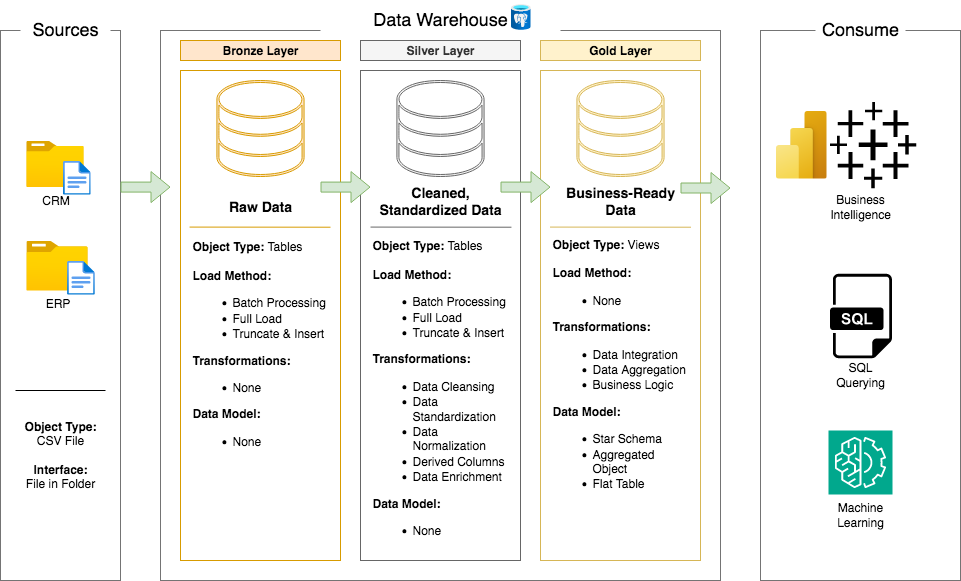

The diagram above was exported from draw.io. Its source (the exported page's mxGraphModel, read from the mxfile embedded in the PNG):
<mxGraphModel dx="970" dy="684" grid="0" gridSize="10" guides="1" tooltips="1" connect="1" arrows="1" fold="1" page="1" pageScale="1" pageWidth="850" pageHeight="1100" background="#FFFFFF" math="0" shadow="0">
  <root>
    <mxCell id="0" />
    <mxCell id="1" parent="0" />
    <mxCell id="-wui4vRRowVjt8TWx00U-1" value="" style="rounded=0;whiteSpace=wrap;html=1;fillColor=none;strokeColor=#747474;" vertex="1" parent="1">
      <mxGeometry x="40" y="120" width="120" height="550" as="geometry" />
    </mxCell>
    <mxCell id="-wui4vRRowVjt8TWx00U-2" value="&lt;font style=&quot;font-size: 18px;&quot;&gt;Sources&lt;/font&gt;" style="rounded=0;whiteSpace=wrap;html=1;strokeColor=none;" vertex="1" parent="1">
      <mxGeometry x="60" y="100" width="90" height="40" as="geometry" />
    </mxCell>
    <mxCell id="-wui4vRRowVjt8TWx00U-3" value="" style="rounded=0;whiteSpace=wrap;html=1;fillColor=none;strokeColor=#747474;" vertex="1" parent="1">
      <mxGeometry x="200" y="120" width="560" height="550" as="geometry" />
    </mxCell>
    <mxCell id="-wui4vRRowVjt8TWx00U-4" value="&lt;font style=&quot;font-size: 18px;&quot;&gt;Data Warehouse &lt;br&gt;&lt;/font&gt;" style="rounded=0;whiteSpace=wrap;html=1;strokeColor=none;" vertex="1" parent="1">
      <mxGeometry x="360" y="90" width="240" height="40" as="geometry" />
    </mxCell>
    <mxCell id="-wui4vRRowVjt8TWx00U-7" value="" style="rounded=0;whiteSpace=wrap;html=1;fillColor=none;strokeColor=#747474;" vertex="1" parent="1">
      <mxGeometry x="800" y="120" width="200" height="550" as="geometry" />
    </mxCell>
    <mxCell id="-wui4vRRowVjt8TWx00U-8" value="&lt;font style=&quot;font-size: 18px;&quot;&gt;Consume&lt;/font&gt;" style="rounded=0;whiteSpace=wrap;html=1;strokeColor=none;" vertex="1" parent="1">
      <mxGeometry x="855" y="100" width="90" height="40" as="geometry" />
    </mxCell>
    <mxCell id="-wui4vRRowVjt8TWx00U-9" value="&lt;b&gt;Bronze Layer&lt;/b&gt;" style="rounded=0;whiteSpace=wrap;html=1;fillColor=#ffe6cc;strokeColor=#d79b00;" vertex="1" parent="1">
      <mxGeometry x="220" y="130" width="160" height="20" as="geometry" />
    </mxCell>
    <mxCell id="-wui4vRRowVjt8TWx00U-10" value="&lt;b&gt;Silver Layer&lt;/b&gt;" style="rounded=0;whiteSpace=wrap;html=1;fillColor=#f5f5f5;strokeColor=#666666;fontColor=#333333;" vertex="1" parent="1">
      <mxGeometry x="400" y="130" width="160" height="20" as="geometry" />
    </mxCell>
    <mxCell id="-wui4vRRowVjt8TWx00U-11" value="&lt;b&gt;Gold Layer&lt;/b&gt;" style="rounded=0;whiteSpace=wrap;html=1;fillColor=#fff2cc;strokeColor=#d6b656;" vertex="1" parent="1">
      <mxGeometry x="580" y="130" width="160" height="20" as="geometry" />
    </mxCell>
    <mxCell id="-wui4vRRowVjt8TWx00U-12" value="" style="rounded=0;whiteSpace=wrap;html=1;fillColor=none;strokeColor=#D79B00;" vertex="1" parent="1">
      <mxGeometry x="220" y="160" width="160" height="490" as="geometry" />
    </mxCell>
    <mxCell id="-wui4vRRowVjt8TWx00U-13" value="" style="rounded=0;whiteSpace=wrap;html=1;fillColor=none;strokeColor=#666666;fontColor=#333333;" vertex="1" parent="1">
      <mxGeometry x="400" y="160" width="160" height="490" as="geometry" />
    </mxCell>
    <mxCell id="-wui4vRRowVjt8TWx00U-14" value="" style="rounded=0;whiteSpace=wrap;html=1;fillColor=none;strokeColor=#d6b656;" vertex="1" parent="1">
      <mxGeometry x="580" y="160" width="160" height="490" as="geometry" />
    </mxCell>
    <mxCell id="-wui4vRRowVjt8TWx00U-16" value="CRM" style="image;aspect=fixed;html=1;points=[];align=center;fontSize=12;image=img/lib/azure2/general/Folder_Blank.svg;" vertex="1" parent="1">
      <mxGeometry x="65.8" y="230" width="57.41" height="46.59" as="geometry" />
    </mxCell>
    <mxCell id="-wui4vRRowVjt8TWx00U-17" value="" style="image;aspect=fixed;html=1;points=[];align=center;fontSize=12;image=img/lib/azure2/general/File.svg;" vertex="1" parent="1">
      <mxGeometry x="102.39999999999999" y="250" width="27.6" height="34" as="geometry" />
    </mxCell>
    <mxCell id="-wui4vRRowVjt8TWx00U-22" value="ERP" style="image;aspect=fixed;html=1;points=[];align=center;fontSize=12;image=img/lib/azure2/general/Folder_Blank.svg;" vertex="1" parent="1">
      <mxGeometry x="65.8" y="330" width="61.61" height="50" as="geometry" />
    </mxCell>
    <mxCell id="-wui4vRRowVjt8TWx00U-23" value="" style="image;aspect=fixed;html=1;points=[];align=center;fontSize=12;image=img/lib/azure2/general/File.svg;" vertex="1" parent="1">
      <mxGeometry x="106.60000000000001" y="350" width="27.6" height="34" as="geometry" />
    </mxCell>
    <mxCell id="-wui4vRRowVjt8TWx00U-30" value="" style="endArrow=none;html=1;rounded=0;" edge="1" parent="1">
      <mxGeometry width="50" height="50" relative="1" as="geometry">
        <mxPoint x="55" y="480" as="sourcePoint" />
        <mxPoint x="145" y="480" as="targetPoint" />
      </mxGeometry>
    </mxCell>
    <mxCell id="-wui4vRRowVjt8TWx00U-31" value="&lt;div align=&quot;center&quot;&gt;&lt;b&gt;Object Type:&lt;/b&gt;&lt;/div&gt;&lt;div align=&quot;center&quot;&gt;CSV File&lt;/div&gt;&lt;div align=&quot;center&quot;&gt;&lt;br&gt;&lt;/div&gt;&lt;div align=&quot;center&quot;&gt;&lt;b&gt;Interface:&lt;/b&gt;&lt;/div&gt;&lt;div align=&quot;center&quot;&gt;File in Folder&lt;br&gt;&lt;/div&gt;" style="text;html=1;align=center;verticalAlign=middle;whiteSpace=wrap;rounded=0;" vertex="1" parent="1">
      <mxGeometry x="50" y="490" width="100" height="110" as="geometry" />
    </mxCell>
    <mxCell id="-wui4vRRowVjt8TWx00U-34" value="" style="sketch=0;verticalLabelPosition=bottom;sketch=0;aspect=fixed;html=1;verticalAlign=top;strokeColor=#d79b00;fillColor=#ffe6cc;align=center;outlineConnect=0;pointerEvents=1;shape=mxgraph.citrix2.site_database;" vertex="1" parent="1">
      <mxGeometry x="256.42" y="170" width="87.16" height="96" as="geometry" />
    </mxCell>
    <mxCell id="-wui4vRRowVjt8TWx00U-35" value="" style="sketch=0;verticalLabelPosition=bottom;sketch=0;aspect=fixed;html=1;verticalAlign=top;strokeColor=#d6b656;fillColor=#fff2cc;align=center;outlineConnect=0;pointerEvents=1;shape=mxgraph.citrix2.site_database;" vertex="1" parent="1">
      <mxGeometry x="616.4200000000001" y="170" width="87.16" height="96" as="geometry" />
    </mxCell>
    <mxCell id="-wui4vRRowVjt8TWx00U-36" value="" style="sketch=0;verticalLabelPosition=bottom;sketch=0;aspect=fixed;html=1;verticalAlign=top;strokeColor=#666666;fillColor=#f5f5f5;align=center;outlineConnect=0;pointerEvents=1;shape=mxgraph.citrix2.site_database;fontColor=#333333;" vertex="1" parent="1">
      <mxGeometry x="436.42" y="170" width="87.16" height="96" as="geometry" />
    </mxCell>
    <mxCell id="-wui4vRRowVjt8TWx00U-40" value="" style="shape=flexArrow;endArrow=classic;html=1;rounded=0;fillColor=#d5e8d4;strokeColor=#82b366;" edge="1" parent="1">
      <mxGeometry width="50" height="50" relative="1" as="geometry">
        <mxPoint x="160" y="276.59" as="sourcePoint" />
        <mxPoint x="210" y="276.59" as="targetPoint" />
      </mxGeometry>
    </mxCell>
    <mxCell id="-wui4vRRowVjt8TWx00U-41" value="" style="shape=flexArrow;endArrow=classic;html=1;rounded=0;fillColor=#d5e8d4;strokeColor=#82b366;" edge="1" parent="1">
      <mxGeometry width="50" height="50" relative="1" as="geometry">
        <mxPoint x="360" y="276.59000000000003" as="sourcePoint" />
        <mxPoint x="410" y="276.59000000000003" as="targetPoint" />
      </mxGeometry>
    </mxCell>
    <mxCell id="-wui4vRRowVjt8TWx00U-42" value="" style="shape=flexArrow;endArrow=classic;html=1;rounded=0;fillColor=#d5e8d4;strokeColor=#82b366;" edge="1" parent="1">
      <mxGeometry width="50" height="50" relative="1" as="geometry">
        <mxPoint x="540" y="276.59" as="sourcePoint" />
        <mxPoint x="590" y="276.59" as="targetPoint" />
      </mxGeometry>
    </mxCell>
    <mxCell id="-wui4vRRowVjt8TWx00U-43" value="" style="shape=flexArrow;endArrow=classic;html=1;rounded=0;fillColor=#d5e8d4;strokeColor=#82b366;" edge="1" parent="1">
      <mxGeometry width="50" height="50" relative="1" as="geometry">
        <mxPoint x="720" y="277.5" as="sourcePoint" />
        <mxPoint x="770" y="277.5" as="targetPoint" />
      </mxGeometry>
    </mxCell>
    <mxCell id="-wui4vRRowVjt8TWx00U-45" value="&lt;font style=&quot;font-size: 14px;&quot;&gt;&lt;b&gt;Raw Data&lt;/b&gt;&lt;/font&gt;" style="text;html=1;align=center;verticalAlign=middle;whiteSpace=wrap;rounded=0;" vertex="1" parent="1">
      <mxGeometry x="230" y="276.59000000000003" width="140" height="40" as="geometry" />
    </mxCell>
    <mxCell id="-wui4vRRowVjt8TWx00U-46" value="&lt;font style=&quot;font-size: 14px;&quot;&gt;&lt;b&gt;&lt;font&gt;Cleaned, Standardized Data&lt;br&gt;&lt;/font&gt;&lt;/b&gt;&lt;/font&gt;" style="text;html=1;align=center;verticalAlign=middle;whiteSpace=wrap;rounded=0;" vertex="1" parent="1">
      <mxGeometry x="410" y="266.59000000000003" width="140" height="50" as="geometry" />
    </mxCell>
    <mxCell id="-wui4vRRowVjt8TWx00U-47" value="&lt;font style=&quot;font-size: 14px;&quot;&gt;&lt;b&gt;Business-Ready&lt;/b&gt; &lt;b&gt;&lt;font&gt;Data&lt;/font&gt;&lt;/b&gt;&lt;/font&gt;" style="text;html=1;align=center;verticalAlign=middle;whiteSpace=wrap;rounded=0;" vertex="1" parent="1">
      <mxGeometry x="595" y="276.59000000000003" width="130" height="30" as="geometry" />
    </mxCell>
    <mxCell id="-wui4vRRowVjt8TWx00U-49" value="" style="endArrow=none;html=1;rounded=0;entryX=1.006;entryY=0.522;entryDx=0;entryDy=0;entryPerimeter=0;fillColor=#ffe6cc;strokeColor=#d79b00;" edge="1" parent="1">
      <mxGeometry width="50" height="50" relative="1" as="geometry">
        <mxPoint x="229.04" y="316.59000000000003" as="sourcePoint" />
        <mxPoint x="370.00000000000006" y="316.71000000000004" as="targetPoint" />
      </mxGeometry>
    </mxCell>
    <mxCell id="-wui4vRRowVjt8TWx00U-50" value="" style="endArrow=none;html=1;rounded=0;entryX=1.006;entryY=0.522;entryDx=0;entryDy=0;entryPerimeter=0;fillColor=#f5f5f5;strokeColor=#666666;" edge="1" parent="1">
      <mxGeometry width="50" height="50" relative="1" as="geometry">
        <mxPoint x="410" y="316.59000000000003" as="sourcePoint" />
        <mxPoint x="550.96" y="316.71000000000004" as="targetPoint" />
      </mxGeometry>
    </mxCell>
    <mxCell id="-wui4vRRowVjt8TWx00U-51" value="" style="endArrow=none;html=1;rounded=0;entryX=1.006;entryY=0.522;entryDx=0;entryDy=0;entryPerimeter=0;fillColor=#fff2cc;strokeColor=#d6b656;" edge="1" parent="1">
      <mxGeometry width="50" height="50" relative="1" as="geometry">
        <mxPoint x="589.52" y="316.59000000000003" as="sourcePoint" />
        <mxPoint x="730.48" y="316.71000000000004" as="targetPoint" />
      </mxGeometry>
    </mxCell>
    <mxCell id="-wui4vRRowVjt8TWx00U-54" value="&lt;div&gt;&lt;b&gt;Object Type: &lt;/b&gt;Tables&lt;/div&gt;&lt;div&gt;&lt;b&gt;&lt;br&gt;&lt;/b&gt;&lt;/div&gt;&lt;div&gt;&lt;b&gt;Load Method:&lt;/b&gt;&lt;/div&gt;&lt;div&gt;&lt;ul&gt;&lt;li&gt;Batch Processing&lt;/li&gt;&lt;li&gt;Full Load&amp;nbsp;&lt;/li&gt;&lt;li&gt;Truncate &amp;amp; Insert&lt;br&gt;&lt;/li&gt;&lt;/ul&gt;&lt;b&gt;Transformations:&lt;/b&gt;&amp;nbsp;&lt;/div&gt;&lt;div&gt;&lt;ul&gt;&lt;li&gt;None&lt;/li&gt;&lt;/ul&gt;&lt;b&gt;Data Model:&lt;/b&gt;&lt;/div&gt;&lt;div&gt;&lt;ul&gt;&lt;li&gt;None&lt;br&gt;&lt;/li&gt;&lt;/ul&gt;&lt;/div&gt;" style="text;html=1;align=left;verticalAlign=middle;whiteSpace=wrap;rounded=0;" vertex="1" parent="1">
      <mxGeometry x="230" y="340" width="140" height="200" as="geometry" />
    </mxCell>
    <mxCell id="-wui4vRRowVjt8TWx00U-55" value="&lt;div&gt;&lt;b&gt;Object Type: &lt;/b&gt;Tables&lt;/div&gt;&lt;div&gt;&lt;b&gt;&lt;br&gt;&lt;/b&gt;&lt;/div&gt;&lt;div&gt;&lt;b&gt;Load Method:&lt;/b&gt;&lt;/div&gt;&lt;div&gt;&lt;ul&gt;&lt;li&gt;Batch Processing&lt;/li&gt;&lt;li&gt;Full Load&amp;nbsp;&lt;/li&gt;&lt;li&gt;Truncate &amp;amp; Insert&lt;br&gt;&lt;/li&gt;&lt;/ul&gt;&lt;b&gt;Transformations:&lt;/b&gt;&amp;nbsp;&lt;/div&gt;&lt;div&gt;&lt;ul&gt;&lt;li&gt;Data Cleansing&lt;/li&gt;&lt;li&gt;Data Standardization&lt;/li&gt;&lt;li&gt;Data Normalization&lt;/li&gt;&lt;li&gt;Derived Columns&lt;/li&gt;&lt;li&gt;Data Enrichment&lt;br&gt;&lt;/li&gt;&lt;/ul&gt;&lt;b&gt;Data Model:&lt;/b&gt;&lt;/div&gt;&lt;div&gt;&lt;ul&gt;&lt;li&gt;None&lt;br&gt;&lt;/li&gt;&lt;/ul&gt;&lt;/div&gt;" style="text;html=1;align=left;verticalAlign=middle;whiteSpace=wrap;rounded=0;" vertex="1" parent="1">
      <mxGeometry x="410" y="384" width="140" height="200" as="geometry" />
    </mxCell>
    <mxCell id="-wui4vRRowVjt8TWx00U-56" value="&lt;div&gt;&lt;b&gt;Object Type: &lt;/b&gt;Views&lt;/div&gt;&lt;div&gt;&lt;b&gt;&lt;br&gt;&lt;/b&gt;&lt;/div&gt;&lt;div&gt;&lt;b&gt;Load Method:&lt;/b&gt;&lt;/div&gt;&lt;div&gt;&lt;ul&gt;&lt;li&gt;None&lt;br&gt;&lt;/li&gt;&lt;/ul&gt;&lt;b&gt;Transformations:&lt;/b&gt;&amp;nbsp;&lt;/div&gt;&lt;div&gt;&lt;ul&gt;&lt;li&gt;Data Integration&lt;/li&gt;&lt;li&gt;Data Aggregation&lt;/li&gt;&lt;li&gt;Business Logic&lt;br&gt;&lt;/li&gt;&lt;/ul&gt;&lt;b&gt;Data Model:&lt;/b&gt;&lt;/div&gt;&lt;div&gt;&lt;ul&gt;&lt;li&gt;Star Schema&lt;/li&gt;&lt;li&gt;Aggregated Object&lt;/li&gt;&lt;li&gt;Flat Table&lt;br&gt;&lt;/li&gt;&lt;/ul&gt;&lt;/div&gt;" style="text;html=1;align=left;verticalAlign=middle;whiteSpace=wrap;rounded=0;" vertex="1" parent="1">
      <mxGeometry x="590" y="360" width="140" height="200" as="geometry" />
    </mxCell>
    <mxCell id="-wui4vRRowVjt8TWx00U-57" value="" style="image;aspect=fixed;html=1;points=[];align=center;fontSize=12;image=img/lib/azure2/power_platform/PowerBI.svg;" vertex="1" parent="1">
      <mxGeometry x="815" y="200" width="51" height="68" as="geometry" />
    </mxCell>
    <mxCell id="-wui4vRRowVjt8TWx00U-58" value="" style="shape=image;html=1;verticalAlign=top;verticalLabelPosition=bottom;labelBackgroundColor=#ffffff;imageAspect=0;aspect=fixed;image=https://icons.diagrams.net/icon-cache1/Ionicons_Fill_Vol_2-2187/logo-tableau-566.svg" vertex="1" parent="1">
      <mxGeometry x="866" y="188" width="92" height="92" as="geometry" />
    </mxCell>
    <mxCell id="-wui4vRRowVjt8TWx00U-59" value="Business Intelligence" style="text;html=1;align=center;verticalAlign=middle;whiteSpace=wrap;rounded=0;" vertex="1" parent="1">
      <mxGeometry x="870" y="281.59" width="60" height="30" as="geometry" />
    </mxCell>
    <mxCell id="-wui4vRRowVjt8TWx00U-60" value="" style="shape=image;html=1;verticalAlign=top;verticalLabelPosition=bottom;labelBackgroundColor=#ffffff;imageAspect=0;aspect=fixed;image=https://icons.diagrams.net/icon-cache1/Dompicon_Glyph_File_Format_2-2630/file-sql-format-type-1428.svg" vertex="1" parent="1">
      <mxGeometry x="855" y="360" width="90" height="90" as="geometry" />
    </mxCell>
    <mxCell id="-wui4vRRowVjt8TWx00U-61" value="SQL Querying" style="text;html=1;align=center;verticalAlign=middle;whiteSpace=wrap;rounded=0;" vertex="1" parent="1">
      <mxGeometry x="870" y="450" width="60" height="30" as="geometry" />
    </mxCell>
    <mxCell id="-wui4vRRowVjt8TWx00U-62" value="" style="sketch=0;points=[[0,0,0],[0.25,0,0],[0.5,0,0],[0.75,0,0],[1,0,0],[0,1,0],[0.25,1,0],[0.5,1,0],[0.75,1,0],[1,1,0],[0,0.25,0],[0,0.5,0],[0,0.75,0],[1,0.25,0],[1,0.5,0],[1,0.75,0]];outlineConnect=0;fontColor=#232F3E;fillColor=#01A88D;strokeColor=#ffffff;dashed=0;verticalLabelPosition=bottom;verticalAlign=top;align=center;html=1;fontSize=12;fontStyle=0;aspect=fixed;shape=mxgraph.aws4.resourceIcon;resIcon=mxgraph.aws4.machine_learning;" vertex="1" parent="1">
      <mxGeometry x="868" y="520" width="64" height="64" as="geometry" />
    </mxCell>
    <mxCell id="-wui4vRRowVjt8TWx00U-63" value="Machine Learning" style="text;html=1;align=center;verticalAlign=middle;whiteSpace=wrap;rounded=0;" vertex="1" parent="1">
      <mxGeometry x="870" y="590" width="60" height="30" as="geometry" />
    </mxCell>
    <mxCell id="-wui4vRRowVjt8TWx00U-64" value="" style="image;aspect=fixed;html=1;points=[];align=center;fontSize=12;image=img/lib/azure2/databases/Azure_Database_PostgreSQL_Server.svg;" vertex="1" parent="1">
      <mxGeometry x="550" y="93.33" width="20" height="26.67" as="geometry" />
    </mxCell>
  </root>
</mxGraphModel>